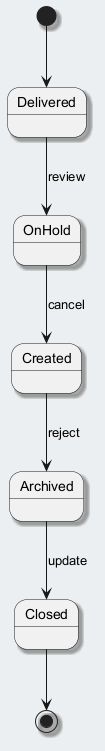

The diagram above was rendered by PlantUML. Its source (embedded in the PNG):
@startuml
skinparam backgroundColor #ECEFF1
skinparam classBackgroundColor #FFFFFF
skinparam classBorderColor #455A64
skinparam shadowing true
[*] --> Delivered
Delivered --> OnHold : review
OnHold --> Created : cancel
Created --> Archived : reject
Archived --> Closed : update
Closed --> [*]
@enduml